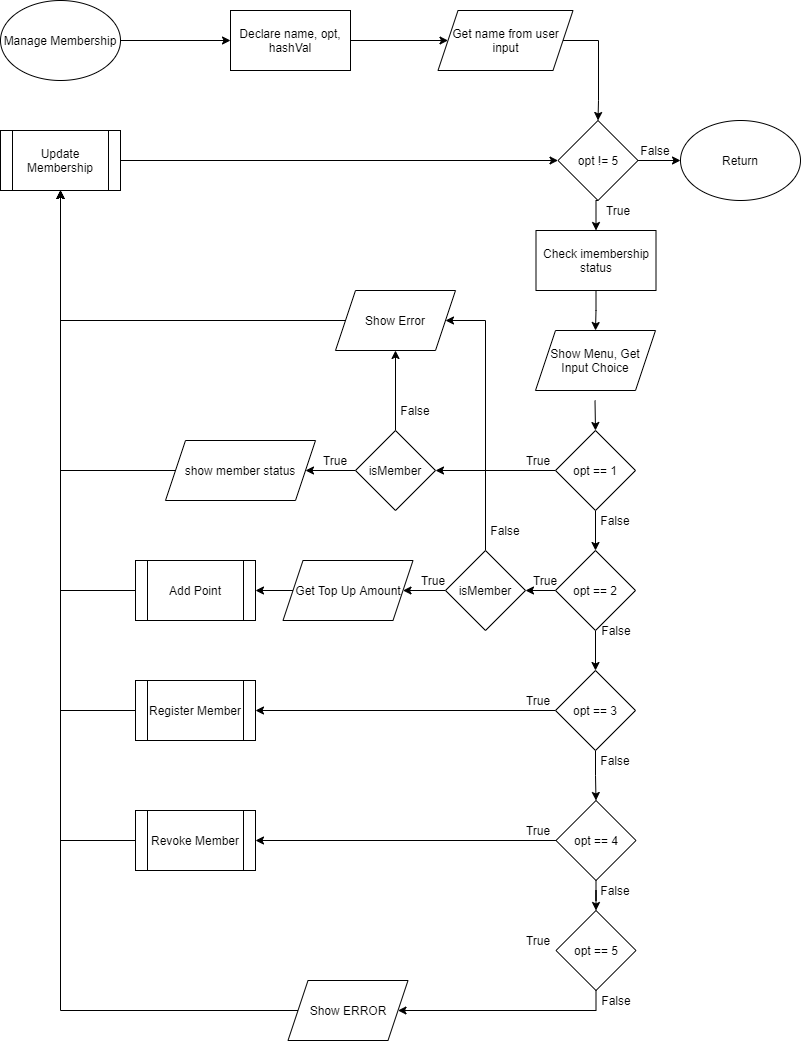

The diagram above was exported from draw.io. Its source (the exported page's mxGraphModel, read from the mxfile embedded in the PNG):
<mxGraphModel dx="890" dy="800" grid="1" gridSize="10" guides="1" tooltips="1" connect="1" arrows="1" fold="1" page="1" pageScale="1" pageWidth="850" pageHeight="1100" math="0" shadow="0">
  <root>
    <mxCell id="0" />
    <mxCell id="1" parent="0" />
    <mxCell id="326" style="edgeStyle=orthogonalEdgeStyle;rounded=0;orthogonalLoop=1;jettySize=auto;html=1;" edge="1" parent="1" source="327" target="329">
      <mxGeometry relative="1" as="geometry" />
    </mxCell>
    <mxCell id="327" value="Manage Membership" style="ellipse;whiteSpace=wrap;html=1;" vertex="1" parent="1">
      <mxGeometry x="30" y="40" width="120" height="80" as="geometry" />
    </mxCell>
    <mxCell id="328" style="edgeStyle=orthogonalEdgeStyle;rounded=0;orthogonalLoop=1;jettySize=auto;html=1;entryX=0;entryY=0.5;entryDx=0;entryDy=0;" edge="1" parent="1" source="329" target="331">
      <mxGeometry relative="1" as="geometry" />
    </mxCell>
    <mxCell id="329" value="Declare name, opt, hashVal" style="rounded=0;whiteSpace=wrap;html=1;" vertex="1" parent="1">
      <mxGeometry x="260" y="50" width="120" height="60" as="geometry" />
    </mxCell>
    <mxCell id="330" style="edgeStyle=orthogonalEdgeStyle;rounded=0;orthogonalLoop=1;jettySize=auto;html=1;entryX=0.5;entryY=0;entryDx=0;entryDy=0;exitX=1;exitY=0.5;exitDx=0;exitDy=0;" edge="1" parent="1" source="331" target="334">
      <mxGeometry relative="1" as="geometry">
        <Array as="points">
          <mxPoint x="628" y="80" />
          <mxPoint x="628" y="140" />
        </Array>
      </mxGeometry>
    </mxCell>
    <mxCell id="331" value="Get name from user input" style="shape=parallelogram;perimeter=parallelogramPerimeter;whiteSpace=wrap;html=1;fixedSize=1;" vertex="1" parent="1">
      <mxGeometry x="467.5" y="50" width="135" height="60" as="geometry" />
    </mxCell>
    <mxCell id="332" style="edgeStyle=orthogonalEdgeStyle;rounded=0;orthogonalLoop=1;jettySize=auto;html=1;entryX=0.5;entryY=0;entryDx=0;entryDy=0;exitX=0.5;exitY=1;exitDx=0;exitDy=0;" edge="1" parent="1" source="334" target="336">
      <mxGeometry relative="1" as="geometry" />
    </mxCell>
    <mxCell id="333" style="edgeStyle=orthogonalEdgeStyle;rounded=0;orthogonalLoop=1;jettySize=auto;html=1;entryX=0;entryY=0.5;entryDx=0;entryDy=0;" edge="1" parent="1" source="334" target="368">
      <mxGeometry relative="1" as="geometry" />
    </mxCell>
    <mxCell id="334" value="opt != 5" style="rhombus;whiteSpace=wrap;html=1;" vertex="1" parent="1">
      <mxGeometry x="587.5" y="160" width="80" height="80" as="geometry" />
    </mxCell>
    <mxCell id="335" style="edgeStyle=orthogonalEdgeStyle;rounded=0;orthogonalLoop=1;jettySize=auto;html=1;entryX=0.5;entryY=0;entryDx=0;entryDy=0;" edge="1" parent="1" source="336" target="338">
      <mxGeometry relative="1" as="geometry" />
    </mxCell>
    <mxCell id="336" value="Check imembership status" style="rounded=0;whiteSpace=wrap;html=1;" vertex="1" parent="1">
      <mxGeometry x="565.5" y="270" width="120" height="60" as="geometry" />
    </mxCell>
    <mxCell id="337" style="edgeStyle=orthogonalEdgeStyle;rounded=0;orthogonalLoop=1;jettySize=auto;html=1;entryX=0.5;entryY=0;entryDx=0;entryDy=0;" edge="1" parent="1" target="341">
      <mxGeometry relative="1" as="geometry">
        <mxPoint x="624.5" y="440" as="sourcePoint" />
      </mxGeometry>
    </mxCell>
    <mxCell id="338" value="Show Menu, Get Input Choice" style="shape=parallelogram;perimeter=parallelogramPerimeter;whiteSpace=wrap;html=1;fixedSize=1;" vertex="1" parent="1">
      <mxGeometry x="565" y="370" width="120" height="60" as="geometry" />
    </mxCell>
    <mxCell id="339" style="edgeStyle=orthogonalEdgeStyle;rounded=0;orthogonalLoop=1;jettySize=auto;html=1;" edge="1" parent="1" source="341" target="344">
      <mxGeometry relative="1" as="geometry" />
    </mxCell>
    <mxCell id="340" style="edgeStyle=orthogonalEdgeStyle;rounded=0;orthogonalLoop=1;jettySize=auto;html=1;entryX=1;entryY=0.5;entryDx=0;entryDy=0;" edge="1" parent="1" source="341" target="354">
      <mxGeometry relative="1" as="geometry" />
    </mxCell>
    <mxCell id="341" value="opt == 1" style="rhombus;whiteSpace=wrap;html=1;" vertex="1" parent="1">
      <mxGeometry x="585" y="470" width="80" height="80" as="geometry" />
    </mxCell>
    <mxCell id="342" style="edgeStyle=orthogonalEdgeStyle;rounded=0;orthogonalLoop=1;jettySize=auto;html=1;entryX=0.5;entryY=0;entryDx=0;entryDy=0;" edge="1" parent="1" source="344" target="347">
      <mxGeometry relative="1" as="geometry" />
    </mxCell>
    <mxCell id="343" style="edgeStyle=orthogonalEdgeStyle;rounded=0;orthogonalLoop=1;jettySize=auto;html=1;entryX=1;entryY=0.5;entryDx=0;entryDy=0;" edge="1" parent="1" source="344" target="357">
      <mxGeometry relative="1" as="geometry" />
    </mxCell>
    <mxCell id="344" value="opt == 2" style="rhombus;whiteSpace=wrap;html=1;" vertex="1" parent="1">
      <mxGeometry x="585" y="590" width="80" height="80" as="geometry" />
    </mxCell>
    <mxCell id="345" style="edgeStyle=orthogonalEdgeStyle;rounded=0;orthogonalLoop=1;jettySize=auto;html=1;" edge="1" parent="1" source="347" target="350">
      <mxGeometry relative="1" as="geometry" />
    </mxCell>
    <mxCell id="346" style="edgeStyle=orthogonalEdgeStyle;rounded=0;orthogonalLoop=1;jettySize=auto;html=1;entryX=1;entryY=0.5;entryDx=0;entryDy=0;" edge="1" parent="1" source="347" target="365">
      <mxGeometry relative="1" as="geometry" />
    </mxCell>
    <mxCell id="347" value="opt == 3" style="rhombus;whiteSpace=wrap;html=1;" vertex="1" parent="1">
      <mxGeometry x="585" y="710" width="80" height="80" as="geometry" />
    </mxCell>
    <mxCell id="348" style="edgeStyle=orthogonalEdgeStyle;rounded=0;orthogonalLoop=1;jettySize=auto;html=1;entryX=0.5;entryY=0;entryDx=0;entryDy=0;" edge="1" parent="1" source="350" target="351">
      <mxGeometry relative="1" as="geometry" />
    </mxCell>
    <mxCell id="349" style="edgeStyle=orthogonalEdgeStyle;rounded=0;orthogonalLoop=1;jettySize=auto;html=1;entryX=1;entryY=0.5;entryDx=0;entryDy=0;" edge="1" parent="1" source="350" target="367">
      <mxGeometry relative="1" as="geometry" />
    </mxCell>
    <mxCell id="350" value="opt == 4" style="rhombus;whiteSpace=wrap;html=1;" vertex="1" parent="1">
      <mxGeometry x="585.5" y="840" width="80" height="80" as="geometry" />
    </mxCell>
    <mxCell id="351" value="opt == 5" style="rhombus;whiteSpace=wrap;html=1;" vertex="1" parent="1">
      <mxGeometry x="585.5" y="950" width="80" height="80" as="geometry" />
    </mxCell>
    <mxCell id="352" style="edgeStyle=orthogonalEdgeStyle;rounded=0;orthogonalLoop=1;jettySize=auto;html=1;entryX=1;entryY=0.5;entryDx=0;entryDy=0;" edge="1" parent="1" source="354" target="359">
      <mxGeometry relative="1" as="geometry" />
    </mxCell>
    <mxCell id="353" style="edgeStyle=orthogonalEdgeStyle;rounded=0;orthogonalLoop=1;jettySize=auto;html=1;entryX=0.5;entryY=1;entryDx=0;entryDy=0;" edge="1" parent="1" source="354" target="376">
      <mxGeometry relative="1" as="geometry" />
    </mxCell>
    <mxCell id="354" value="isMember" style="rhombus;whiteSpace=wrap;html=1;" vertex="1" parent="1">
      <mxGeometry x="385" y="470" width="80" height="80" as="geometry" />
    </mxCell>
    <mxCell id="355" style="edgeStyle=orthogonalEdgeStyle;rounded=0;orthogonalLoop=1;jettySize=auto;html=1;entryX=1;entryY=0.5;entryDx=0;entryDy=0;" edge="1" parent="1" source="357" target="361">
      <mxGeometry relative="1" as="geometry" />
    </mxCell>
    <mxCell id="356" style="edgeStyle=orthogonalEdgeStyle;rounded=0;orthogonalLoop=1;jettySize=auto;html=1;entryX=1;entryY=0.5;entryDx=0;entryDy=0;" edge="1" parent="1" source="357" target="376">
      <mxGeometry relative="1" as="geometry">
        <Array as="points">
          <mxPoint x="515" y="360" />
        </Array>
      </mxGeometry>
    </mxCell>
    <mxCell id="357" value="isMember" style="rhombus;whiteSpace=wrap;html=1;" vertex="1" parent="1">
      <mxGeometry x="475" y="590" width="80" height="80" as="geometry" />
    </mxCell>
    <mxCell id="358" style="edgeStyle=orthogonalEdgeStyle;rounded=0;orthogonalLoop=1;jettySize=auto;html=1;entryX=0.5;entryY=1;entryDx=0;entryDy=0;" edge="1" parent="1" source="359" target="392">
      <mxGeometry relative="1" as="geometry" />
    </mxCell>
    <mxCell id="359" value="show member status" style="shape=parallelogram;perimeter=parallelogramPerimeter;whiteSpace=wrap;html=1;fixedSize=1;" vertex="1" parent="1">
      <mxGeometry x="195" y="480" width="150" height="60" as="geometry" />
    </mxCell>
    <mxCell id="360" style="edgeStyle=orthogonalEdgeStyle;rounded=0;orthogonalLoop=1;jettySize=auto;html=1;entryX=1;entryY=0.5;entryDx=0;entryDy=0;" edge="1" parent="1" source="361" target="363">
      <mxGeometry relative="1" as="geometry" />
    </mxCell>
    <mxCell id="361" value="Get Top Up Amount" style="shape=parallelogram;perimeter=parallelogramPerimeter;whiteSpace=wrap;html=1;fixedSize=1;" vertex="1" parent="1">
      <mxGeometry x="312.5" y="600" width="130" height="60" as="geometry" />
    </mxCell>
    <mxCell id="362" style="edgeStyle=orthogonalEdgeStyle;rounded=0;orthogonalLoop=1;jettySize=auto;html=1;entryX=0.5;entryY=1;entryDx=0;entryDy=0;" edge="1" parent="1" source="363" target="392">
      <mxGeometry relative="1" as="geometry" />
    </mxCell>
    <mxCell id="363" value="Add Point" style="shape=process;whiteSpace=wrap;html=1;backgroundOutline=1;" vertex="1" parent="1">
      <mxGeometry x="165" y="600" width="120" height="60" as="geometry" />
    </mxCell>
    <mxCell id="364" style="edgeStyle=orthogonalEdgeStyle;rounded=0;orthogonalLoop=1;jettySize=auto;html=1;entryX=0.5;entryY=1;entryDx=0;entryDy=0;" edge="1" parent="1" source="365" target="392">
      <mxGeometry relative="1" as="geometry" />
    </mxCell>
    <mxCell id="365" value="Register Member" style="shape=process;whiteSpace=wrap;html=1;backgroundOutline=1;" vertex="1" parent="1">
      <mxGeometry x="165" y="720" width="120" height="60" as="geometry" />
    </mxCell>
    <mxCell id="366" style="edgeStyle=orthogonalEdgeStyle;rounded=0;orthogonalLoop=1;jettySize=auto;html=1;" edge="1" parent="1" source="367">
      <mxGeometry relative="1" as="geometry">
        <mxPoint x="90" y="230" as="targetPoint" />
      </mxGeometry>
    </mxCell>
    <mxCell id="367" value="Revoke Member" style="shape=process;whiteSpace=wrap;html=1;backgroundOutline=1;" vertex="1" parent="1">
      <mxGeometry x="165" y="850" width="120" height="60" as="geometry" />
    </mxCell>
    <mxCell id="368" value="Return" style="ellipse;whiteSpace=wrap;html=1;" vertex="1" parent="1">
      <mxGeometry x="710" y="160" width="120" height="80" as="geometry" />
    </mxCell>
    <mxCell id="369" style="edgeStyle=orthogonalEdgeStyle;rounded=0;orthogonalLoop=1;jettySize=auto;html=1;entryX=0;entryY=0.5;entryDx=0;entryDy=0;exitX=1;exitY=0.5;exitDx=0;exitDy=0;" edge="1" parent="1" source="392" target="334">
      <mxGeometry relative="1" as="geometry">
        <mxPoint x="150" y="200" as="sourcePoint" />
      </mxGeometry>
    </mxCell>
    <mxCell id="370" value="True" style="text;html=1;strokeColor=none;fillColor=none;align=center;verticalAlign=middle;whiteSpace=wrap;rounded=0;" vertex="1" parent="1">
      <mxGeometry x="627.5" y="240" width="40" height="20" as="geometry" />
    </mxCell>
    <mxCell id="371" value="True" style="text;html=1;strokeColor=none;fillColor=none;align=center;verticalAlign=middle;whiteSpace=wrap;rounded=0;" vertex="1" parent="1">
      <mxGeometry x="547.5" y="490" width="40" height="20" as="geometry" />
    </mxCell>
    <mxCell id="372" value="True" style="text;html=1;strokeColor=none;fillColor=none;align=center;verticalAlign=middle;whiteSpace=wrap;rounded=0;" vertex="1" parent="1">
      <mxGeometry x="554.5" y="610" width="40" height="20" as="geometry" />
    </mxCell>
    <mxCell id="373" value="True" style="text;html=1;strokeColor=none;fillColor=none;align=center;verticalAlign=middle;whiteSpace=wrap;rounded=0;" vertex="1" parent="1">
      <mxGeometry x="547.5" y="730" width="40" height="20" as="geometry" />
    </mxCell>
    <mxCell id="374" value="True" style="text;html=1;strokeColor=none;fillColor=none;align=center;verticalAlign=middle;whiteSpace=wrap;rounded=0;" vertex="1" parent="1">
      <mxGeometry x="547.5" y="860" width="40" height="20" as="geometry" />
    </mxCell>
    <mxCell id="375" style="edgeStyle=orthogonalEdgeStyle;rounded=0;orthogonalLoop=1;jettySize=auto;html=1;entryX=0.5;entryY=1;entryDx=0;entryDy=0;" edge="1" parent="1" source="376" target="392">
      <mxGeometry relative="1" as="geometry" />
    </mxCell>
    <mxCell id="376" value="Show Error" style="shape=parallelogram;perimeter=parallelogramPerimeter;whiteSpace=wrap;html=1;fixedSize=1;" vertex="1" parent="1">
      <mxGeometry x="365" y="330" width="120" height="60" as="geometry" />
    </mxCell>
    <mxCell id="377" value="False&lt;span style=&quot;color: rgba(0 , 0 , 0 , 0) ; font-family: monospace ; font-size: 0px&quot;&gt;%3CmxGraphModel%3E%3Croot%3E%3CmxCell%20id%3D%220%22%2F%3E%3CmxCell%20id%3D%221%22%20parent%3D%220%22%2F%3E%3CmxCell%20id%3D%222%22%20value%3D%22True%22%20style%3D%22text%3Bhtml%3D1%3BstrokeColor%3Dnone%3BfillColor%3Dnone%3Balign%3Dcenter%3BverticalAlign%3Dmiddle%3BwhiteSpace%3Dwrap%3Brounded%3D0%3B%22%20vertex%3D%221%22%20parent%3D%221%22%3E%3CmxGeometry%20x%3D%22680%22%20y%3D%22990%22%20width%3D%2240%22%20height%3D%2220%22%20as%3D%22geometry%22%2F%3E%3C%2FmxCell%3E%3C%2Froot%3E%3C%2FmxGraphModel%3E&lt;/span&gt;" style="text;html=1;strokeColor=none;fillColor=none;align=center;verticalAlign=middle;whiteSpace=wrap;rounded=0;" vertex="1" parent="1">
      <mxGeometry x="625.5" y="1030" width="40" height="20" as="geometry" />
    </mxCell>
    <mxCell id="378" value="False&lt;span style=&quot;color: rgba(0 , 0 , 0 , 0) ; font-family: monospace ; font-size: 0px&quot;&gt;%3CmxGraphModel%3E%3Croot%3E%3CmxCell%20id%3D%220%22%2F%3E%3CmxCell%20id%3D%221%22%20parent%3D%220%22%2F%3E%3CmxCell%20id%3D%222%22%20value%3D%22True%22%20style%3D%22text%3Bhtml%3D1%3BstrokeColor%3Dnone%3BfillColor%3Dnone%3Balign%3Dcenter%3BverticalAlign%3Dmiddle%3BwhiteSpace%3Dwrap%3Brounded%3D0%3B%22%20vertex%3D%221%22%20parent%3D%221%22%3E%3CmxGeometry%20x%3D%22680%22%20y%3D%22990%22%20width%3D%2240%22%20height%3D%2220%22%20as%3D%22geometry%22%2F%3E%3C%2FmxCell%3E%3C%2Froot%3E%3C%2FmxGraphModel%3E&lt;/span&gt;" style="text;html=1;strokeColor=none;fillColor=none;align=center;verticalAlign=middle;whiteSpace=wrap;rounded=0;" vertex="1" parent="1">
      <mxGeometry x="514.5" y="560" width="40" height="20" as="geometry" />
    </mxCell>
    <mxCell id="379" style="edgeStyle=orthogonalEdgeStyle;rounded=0;orthogonalLoop=1;jettySize=auto;html=1;exitX=0.5;exitY=0;exitDx=0;exitDy=0;" edge="1" parent="1" source="380">
      <mxGeometry relative="1" as="geometry">
        <mxPoint x="445" y="440" as="targetPoint" />
      </mxGeometry>
    </mxCell>
    <mxCell id="380" value="False&lt;span style=&quot;color: rgba(0 , 0 , 0 , 0) ; font-family: monospace ; font-size: 0px&quot;&gt;%3CmxGraphModel%3E%3Croot%3E%3CmxCell%20id%3D%220%22%2F%3E%3CmxCell%20id%3D%221%22%20parent%3D%220%22%2F%3E%3CmxCell%20id%3D%222%22%20value%3D%22True%22%20style%3D%22text%3Bhtml%3D1%3BstrokeColor%3Dnone%3BfillColor%3Dnone%3Balign%3Dcenter%3BverticalAlign%3Dmiddle%3BwhiteSpace%3Dwrap%3Brounded%3D0%3B%22%20vertex%3D%221%22%20parent%3D%221%22%3E%3CmxGeometry%20x%3D%22680%22%20y%3D%22990%22%20width%3D%2240%22%20height%3D%2220%22%20as%3D%22geometry%22%2F%3E%3C%2FmxCell%3E%3C%2Froot%3E%3C%2FmxGraphModel%3E&lt;/span&gt;" style="text;html=1;strokeColor=none;fillColor=none;align=center;verticalAlign=middle;whiteSpace=wrap;rounded=0;" vertex="1" parent="1">
      <mxGeometry x="425" y="440" width="40" height="20" as="geometry" />
    </mxCell>
    <mxCell id="381" value="True" style="text;html=1;strokeColor=none;fillColor=none;align=center;verticalAlign=middle;whiteSpace=wrap;rounded=0;" vertex="1" parent="1">
      <mxGeometry x="442.5" y="610" width="40" height="20" as="geometry" />
    </mxCell>
    <mxCell id="382" value="True" style="text;html=1;strokeColor=none;fillColor=none;align=center;verticalAlign=middle;whiteSpace=wrap;rounded=0;" vertex="1" parent="1">
      <mxGeometry x="345" y="490" width="40" height="20" as="geometry" />
    </mxCell>
    <mxCell id="383" style="edgeStyle=orthogonalEdgeStyle;rounded=0;orthogonalLoop=1;jettySize=auto;html=1;entryX=0.5;entryY=1;entryDx=0;entryDy=0;" edge="1" parent="1" source="384" target="392">
      <mxGeometry relative="1" as="geometry" />
    </mxCell>
    <mxCell id="384" value="Show ERROR" style="shape=parallelogram;perimeter=parallelogramPerimeter;whiteSpace=wrap;html=1;fixedSize=1;" vertex="1" parent="1">
      <mxGeometry x="317.5" y="1020" width="120" height="60" as="geometry" />
    </mxCell>
    <mxCell id="385" style="edgeStyle=orthogonalEdgeStyle;rounded=0;orthogonalLoop=1;jettySize=auto;html=1;entryX=1;entryY=0.5;entryDx=0;entryDy=0;exitX=0.5;exitY=1;exitDx=0;exitDy=0;" edge="1" parent="1" source="351" target="384">
      <mxGeometry relative="1" as="geometry">
        <mxPoint x="585.5" y="1010" as="sourcePoint" />
        <mxPoint x="75" y="230" as="targetPoint" />
      </mxGeometry>
    </mxCell>
    <mxCell id="386" value="False&lt;span style=&quot;color: rgba(0 , 0 , 0 , 0) ; font-family: monospace ; font-size: 0px&quot;&gt;%3CmxGraphModel%3E%3Croot%3E%3CmxCell%20id%3D%220%22%2F%3E%3CmxCell%20id%3D%221%22%20parent%3D%220%22%2F%3E%3CmxCell%20id%3D%222%22%20value%3D%22True%22%20style%3D%22text%3Bhtml%3D1%3BstrokeColor%3Dnone%3BfillColor%3Dnone%3Balign%3Dcenter%3BverticalAlign%3Dmiddle%3BwhiteSpace%3Dwrap%3Brounded%3D0%3B%22%20vertex%3D%221%22%20parent%3D%221%22%3E%3CmxGeometry%20x%3D%22680%22%20y%3D%22990%22%20width%3D%2240%22%20height%3D%2220%22%20as%3D%22geometry%22%2F%3E%3C%2FmxCell%3E%3C%2Froot%3E%3C%2FmxGraphModel%3E&lt;/span&gt;" style="text;html=1;strokeColor=none;fillColor=none;align=center;verticalAlign=middle;whiteSpace=wrap;rounded=0;" vertex="1" parent="1">
      <mxGeometry x="625" y="920" width="40" height="20" as="geometry" />
    </mxCell>
    <mxCell id="387" value="False&lt;span style=&quot;color: rgba(0 , 0 , 0 , 0) ; font-family: monospace ; font-size: 0px&quot;&gt;%3CmxGraphModel%3E%3Croot%3E%3CmxCell%20id%3D%220%22%2F%3E%3CmxCell%20id%3D%221%22%20parent%3D%220%22%2F%3E%3CmxCell%20id%3D%222%22%20value%3D%22True%22%20style%3D%22text%3Bhtml%3D1%3BstrokeColor%3Dnone%3BfillColor%3Dnone%3Balign%3Dcenter%3BverticalAlign%3Dmiddle%3BwhiteSpace%3Dwrap%3Brounded%3D0%3B%22%20vertex%3D%221%22%20parent%3D%221%22%3E%3CmxGeometry%20x%3D%22680%22%20y%3D%22990%22%20width%3D%2240%22%20height%3D%2220%22%20as%3D%22geometry%22%2F%3E%3C%2FmxCell%3E%3C%2Froot%3E%3C%2FmxGraphModel%3E&lt;/span&gt;" style="text;html=1;strokeColor=none;fillColor=none;align=center;verticalAlign=middle;whiteSpace=wrap;rounded=0;" vertex="1" parent="1">
      <mxGeometry x="625" y="790" width="40" height="20" as="geometry" />
    </mxCell>
    <mxCell id="388" value="False&lt;span style=&quot;color: rgba(0 , 0 , 0 , 0) ; font-family: monospace ; font-size: 0px&quot;&gt;%3CmxGraphModel%3E%3Croot%3E%3CmxCell%20id%3D%220%22%2F%3E%3CmxCell%20id%3D%221%22%20parent%3D%220%22%2F%3E%3CmxCell%20id%3D%222%22%20value%3D%22True%22%20style%3D%22text%3Bhtml%3D1%3BstrokeColor%3Dnone%3BfillColor%3Dnone%3Balign%3Dcenter%3BverticalAlign%3Dmiddle%3BwhiteSpace%3Dwrap%3Brounded%3D0%3B%22%20vertex%3D%221%22%20parent%3D%221%22%3E%3CmxGeometry%20x%3D%22680%22%20y%3D%22990%22%20width%3D%2240%22%20height%3D%2220%22%20as%3D%22geometry%22%2F%3E%3C%2FmxCell%3E%3C%2Froot%3E%3C%2FmxGraphModel%3E&lt;/span&gt;" style="text;html=1;strokeColor=none;fillColor=none;align=center;verticalAlign=middle;whiteSpace=wrap;rounded=0;" vertex="1" parent="1">
      <mxGeometry x="625.5" y="660" width="40" height="20" as="geometry" />
    </mxCell>
    <mxCell id="389" value="False&lt;span style=&quot;color: rgba(0 , 0 , 0 , 0) ; font-family: monospace ; font-size: 0px&quot;&gt;%3CmxGraphModel%3E%3Croot%3E%3CmxCell%20id%3D%220%22%2F%3E%3CmxCell%20id%3D%221%22%20parent%3D%220%22%2F%3E%3CmxCell%20id%3D%222%22%20value%3D%22True%22%20style%3D%22text%3Bhtml%3D1%3BstrokeColor%3Dnone%3BfillColor%3Dnone%3Balign%3Dcenter%3BverticalAlign%3Dmiddle%3BwhiteSpace%3Dwrap%3Brounded%3D0%3B%22%20vertex%3D%221%22%20parent%3D%221%22%3E%3CmxGeometry%20x%3D%22680%22%20y%3D%22990%22%20width%3D%2240%22%20height%3D%2220%22%20as%3D%22geometry%22%2F%3E%3C%2FmxCell%3E%3C%2Froot%3E%3C%2FmxGraphModel%3E&lt;/span&gt;" style="text;html=1;strokeColor=none;fillColor=none;align=center;verticalAlign=middle;whiteSpace=wrap;rounded=0;" vertex="1" parent="1">
      <mxGeometry x="625" y="550" width="40" height="20" as="geometry" />
    </mxCell>
    <mxCell id="390" value="False&lt;span style=&quot;color: rgba(0 , 0 , 0 , 0) ; font-family: monospace ; font-size: 0px&quot;&gt;%3CmxGraphModel%3E%3Croot%3E%3CmxCell%20id%3D%220%22%2F%3E%3CmxCell%20id%3D%221%22%20parent%3D%220%22%2F%3E%3CmxCell%20id%3D%222%22%20value%3D%22True%22%20style%3D%22text%3Bhtml%3D1%3BstrokeColor%3Dnone%3BfillColor%3Dnone%3Balign%3Dcenter%3BverticalAlign%3Dmiddle%3BwhiteSpace%3Dwrap%3Brounded%3D0%3B%22%20vertex%3D%221%22%20parent%3D%221%22%3E%3CmxGeometry%20x%3D%22680%22%20y%3D%22990%22%20width%3D%2240%22%20height%3D%2220%22%20as%3D%22geometry%22%2F%3E%3C%2FmxCell%3E%3C%2Froot%3E%3C%2FmxGraphModel%3E&lt;/span&gt;" style="text;html=1;strokeColor=none;fillColor=none;align=center;verticalAlign=middle;whiteSpace=wrap;rounded=0;" vertex="1" parent="1">
      <mxGeometry x="665" y="180" width="40" height="20" as="geometry" />
    </mxCell>
    <mxCell id="391" value="True" style="text;html=1;strokeColor=none;fillColor=none;align=center;verticalAlign=middle;whiteSpace=wrap;rounded=0;" vertex="1" parent="1">
      <mxGeometry x="547.5" y="970" width="40" height="20" as="geometry" />
    </mxCell>
    <mxCell id="392" value="Update Membership" style="shape=process;whiteSpace=wrap;html=1;backgroundOutline=1;" vertex="1" parent="1">
      <mxGeometry x="30" y="170" width="120" height="60" as="geometry" />
    </mxCell>
  </root>
</mxGraphModel>